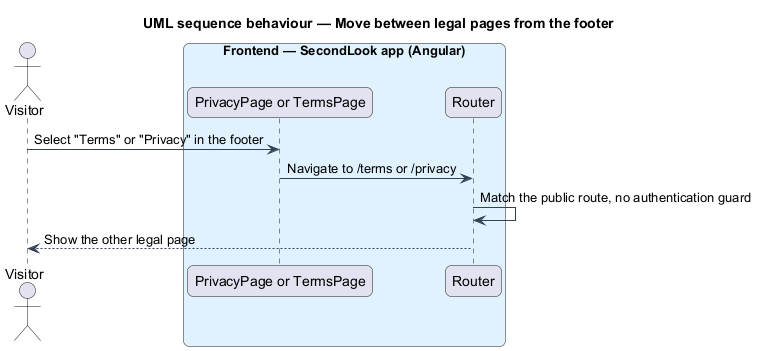

The diagram above was rendered by PlantUML. Its source (embedded in the PNG):
@startuml
title UML sequence behaviour — Move between legal pages from the footer
skinparam backgroundColor #FFFFFF
skinparam shadowing false
skinparam roundcorner 12
skinparam defaultFontName Arial
skinparam ArrowColor #344054
skinparam rectangle {
  BorderColor #344054
  FontColor #101828
}
skinparam package {
  BorderColor #667085
  FontColor #101828
  BackgroundColor #F9FAFB
}
actor "Visitor" as actor
box "Frontend — SecondLook app (Angular)" #E0F2FE
  participant "PrivacyPage or TermsPage" as page
  participant "Router" as router
end box
actor -> page : Select "Terms" or "Privacy" in the footer
page -> router : Navigate to /terms or /privacy
router -> router : Match the public route, no authentication guard
router --> actor : Show the other legal page
@enduml